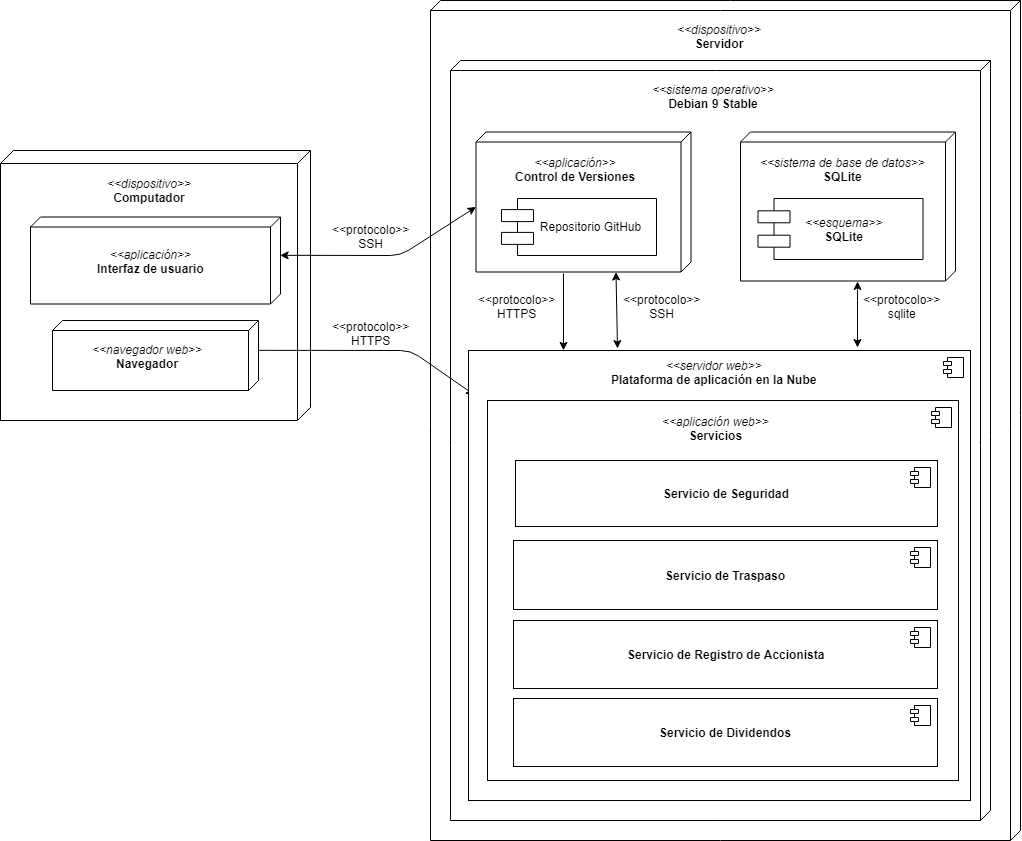

The diagram above was exported from draw.io. Its source (the exported page's mxGraphModel, read from the mxfile embedded in the PNG):
<mxGraphModel dx="1162" dy="596" grid="1" gridSize="10" guides="1" tooltips="1" connect="1" arrows="1" fold="1" page="1" pageScale="1" pageWidth="1169" pageHeight="826" background="#ffffff" math="0" shadow="0">
  <root>
    <mxCell id="0" />
    <mxCell id="1" parent="0" />
    <mxCell id="iiliu7Y4Lrq2fDbgSTaZ-44" value="" style="verticalAlign=top;align=left;spacingTop=8;spacingLeft=2;spacingRight=12;shape=cube;size=10;direction=south;fontStyle=4;html=1;" parent="1" vertex="1">
      <mxGeometry x="560" y="50" width="590" height="840" as="geometry" />
    </mxCell>
    <mxCell id="iiliu7Y4Lrq2fDbgSTaZ-45" value="&lt;div style=&quot;text-align: center&quot;&gt;&lt;br&gt;&lt;/div&gt;" style="verticalAlign=top;align=left;spacingTop=8;spacingLeft=2;spacingRight=12;shape=cube;size=13;direction=south;fontStyle=4;html=1;" parent="1" vertex="1">
      <mxGeometry x="130" y="200" width="310" height="270" as="geometry" />
    </mxCell>
    <mxCell id="iiliu7Y4Lrq2fDbgSTaZ-47" value="" style="verticalAlign=top;align=left;spacingTop=8;spacingLeft=2;spacingRight=12;shape=cube;size=10;direction=south;fontStyle=4;html=1;" parent="1" vertex="1">
      <mxGeometry x="580" y="110" width="540" height="760" as="geometry" />
    </mxCell>
    <mxCell id="iiliu7Y4Lrq2fDbgSTaZ-48" value="" style="verticalAlign=top;align=left;spacingTop=8;spacingLeft=2;spacingRight=12;shape=cube;size=10;direction=south;fontStyle=4;html=1;" parent="1" vertex="1">
      <mxGeometry x="160" y="266.5" width="250" height="87" as="geometry" />
    </mxCell>
    <mxCell id="iiliu7Y4Lrq2fDbgSTaZ-50" value="" style="verticalAlign=top;align=left;spacingTop=8;spacingLeft=2;spacingRight=12;shape=cube;size=10;direction=south;fontStyle=4;html=1;" parent="1" vertex="1">
      <mxGeometry x="182" y="370" width="206" height="70" as="geometry" />
    </mxCell>
    <mxCell id="iiliu7Y4Lrq2fDbgSTaZ-51" value="" style="verticalAlign=top;align=left;spacingTop=8;spacingLeft=2;spacingRight=12;shape=cube;size=10;direction=south;fontStyle=4;html=1;" parent="1" vertex="1">
      <mxGeometry x="605.5" y="181.5" width="215" height="140" as="geometry" />
    </mxCell>
    <mxCell id="iiliu7Y4Lrq2fDbgSTaZ-54" value="Repositorio GitHub" style="shape=component;align=left;spacingLeft=36;" parent="1" vertex="1">
      <mxGeometry x="631" y="248" width="155" height="57" as="geometry" />
    </mxCell>
    <mxCell id="iiliu7Y4Lrq2fDbgSTaZ-57" value="&lt;div style=&quot;text-align: center&quot;&gt;&lt;i&gt;&amp;lt;&amp;lt;dispositivo&amp;gt;&amp;gt;&lt;/i&gt;&lt;/div&gt;&lt;b&gt;&lt;div style=&quot;text-align: center&quot;&gt;Computador&lt;/div&gt;&lt;/b&gt;" style="text;html=1;resizable=0;points=[];autosize=1;align=left;verticalAlign=top;spacingTop=-4;" parent="1" vertex="1">
      <mxGeometry x="235" y="223.5" width="100" height="30" as="geometry" />
    </mxCell>
    <mxCell id="iiliu7Y4Lrq2fDbgSTaZ-58" value="&lt;div style=&quot;text-align: center&quot;&gt;&lt;i&gt;&amp;lt;&amp;lt;aplicación&amp;gt;&amp;gt;&lt;/i&gt;&lt;/div&gt;&lt;b&gt;&lt;div style=&quot;text-align: center&quot;&gt;Interfaz de usuario&lt;/div&gt;&lt;/b&gt;" style="text;html=1;resizable=0;points=[];autosize=1;align=left;verticalAlign=top;spacingTop=-4;" parent="1" vertex="1">
      <mxGeometry x="225" y="295" width="120" height="30" as="geometry" />
    </mxCell>
    <mxCell id="iiliu7Y4Lrq2fDbgSTaZ-59" value="&lt;div style=&quot;text-align: center&quot;&gt;&lt;i&gt;&amp;lt;&amp;lt;navegador web&amp;gt;&amp;gt;&lt;/i&gt;&lt;/div&gt;&lt;b&gt;&lt;div style=&quot;text-align: center&quot;&gt;Navegador&lt;/div&gt;&lt;/b&gt;" style="text;html=1;resizable=0;points=[];autosize=1;align=left;verticalAlign=top;spacingTop=-4;" parent="1" vertex="1">
      <mxGeometry x="220" y="390" width="130" height="30" as="geometry" />
    </mxCell>
    <mxCell id="iiliu7Y4Lrq2fDbgSTaZ-62" value="&lt;div style=&quot;text-align: center&quot;&gt;&lt;i&gt;&amp;lt;&amp;lt;dispositivo&amp;gt;&amp;gt;&lt;/i&gt;&lt;/div&gt;&lt;b&gt;&lt;div style=&quot;text-align: center&quot;&gt;Servidor&lt;/div&gt;&lt;/b&gt;" style="text;html=1;resizable=0;points=[];autosize=1;align=left;verticalAlign=top;spacingTop=-4;" parent="1" vertex="1">
      <mxGeometry x="805" y="70" width="100" height="30" as="geometry" />
    </mxCell>
    <mxCell id="iiliu7Y4Lrq2fDbgSTaZ-63" value="&lt;div style=&quot;text-align: center&quot;&gt;&lt;i&gt;&amp;lt;&amp;lt;sistema operativo&amp;gt;&amp;gt;&lt;/i&gt;&lt;/div&gt;&lt;b&gt;&lt;div style=&quot;text-align: center&quot;&gt;Debian 9 Stable&lt;/div&gt;&lt;/b&gt;" style="text;html=1;resizable=0;points=[];autosize=1;align=left;verticalAlign=top;spacingTop=-4;" parent="1" vertex="1">
      <mxGeometry x="780" y="130" width="140" height="30" as="geometry" />
    </mxCell>
    <mxCell id="iiliu7Y4Lrq2fDbgSTaZ-64" value="&lt;div style=&quot;text-align: center&quot;&gt;&lt;i&gt;&amp;lt;&amp;lt;aplicación&amp;gt;&amp;gt;&lt;/i&gt;&lt;/div&gt;&lt;b&gt;&lt;div style=&quot;text-align: center&quot;&gt;Control de Versiones&lt;/div&gt;&lt;/b&gt;" style="text;html=1;resizable=0;points=[];autosize=1;align=left;verticalAlign=top;spacingTop=-4;" parent="1" vertex="1">
      <mxGeometry x="643" y="203" width="140" height="30" as="geometry" />
    </mxCell>
    <mxCell id="iiliu7Y4Lrq2fDbgSTaZ-72" value="" style="verticalAlign=top;align=left;spacingTop=8;spacingLeft=2;spacingRight=12;shape=cube;size=10;direction=south;fontStyle=4;html=1;" parent="1" vertex="1">
      <mxGeometry x="870" y="181.5" width="215" height="149" as="geometry" />
    </mxCell>
    <mxCell id="iiliu7Y4Lrq2fDbgSTaZ-73" value="&lt;div style=&quot;text-align: center&quot;&gt;&lt;i&gt;&amp;lt;&amp;lt;sistema de base de datos&amp;gt;&amp;gt;&lt;/i&gt;&lt;/div&gt;&lt;b&gt;&lt;div style=&quot;text-align: center&quot;&gt;SQLite&lt;/div&gt;&lt;/b&gt;" style="text;html=1;resizable=0;points=[];autosize=1;align=left;verticalAlign=top;spacingTop=-4;" parent="1" vertex="1">
      <mxGeometry x="887.5" y="203" width="180" height="30" as="geometry" />
    </mxCell>
    <mxCell id="iiliu7Y4Lrq2fDbgSTaZ-74" value="" style="shape=component;align=left;spacingLeft=36;" parent="1" vertex="1">
      <mxGeometry x="887.5" y="248" width="165" height="61" as="geometry" />
    </mxCell>
    <mxCell id="iiliu7Y4Lrq2fDbgSTaZ-75" value="&lt;div style=&quot;text-align: center&quot;&gt;&lt;i&gt;&amp;lt;&amp;lt;esquema&amp;gt;&amp;gt;&lt;/i&gt;&lt;/div&gt;&lt;b&gt;&lt;div style=&quot;text-align: center&quot;&gt;SQLite&lt;/div&gt;&lt;/b&gt;" style="text;html=1;resizable=0;points=[];autosize=1;align=left;verticalAlign=top;spacingTop=-4;" parent="1" vertex="1">
      <mxGeometry x="932.5" y="263.5" width="90" height="30" as="geometry" />
    </mxCell>
    <mxCell id="iiliu7Y4Lrq2fDbgSTaZ-76" value="" style="endArrow=classic;html=1;exitX=0;exitY=0;exitDx=30;exitDy=0;exitPerimeter=0;" parent="1" source="iiliu7Y4Lrq2fDbgSTaZ-50" edge="1">
      <mxGeometry width="50" height="50" relative="1" as="geometry">
        <mxPoint x="470" y="540" as="sourcePoint" />
        <mxPoint x="604" y="444.43577235772364" as="targetPoint" />
        <Array as="points">
          <mxPoint x="540" y="400" />
        </Array>
      </mxGeometry>
    </mxCell>
    <mxCell id="iiliu7Y4Lrq2fDbgSTaZ-77" value="&amp;lt;&amp;lt;protocolo&amp;gt;&amp;gt;&lt;br&gt;&lt;div style=&quot;text-align: center&quot;&gt;&lt;span&gt;HTTPS&lt;/span&gt;&lt;/div&gt;" style="text;html=1;resizable=0;points=[];autosize=1;align=left;verticalAlign=top;spacingTop=-4;" parent="1" vertex="1">
      <mxGeometry x="460" y="366.5" width="90" height="30" as="geometry" />
    </mxCell>
    <mxCell id="iiliu7Y4Lrq2fDbgSTaZ-79" value="&amp;lt;&amp;lt;protocolo&amp;gt;&amp;gt;&lt;br&gt;&lt;div style=&quot;text-align: center&quot;&gt;&lt;span&gt;SSH&lt;/span&gt;&lt;/div&gt;" style="text;html=1;resizable=0;points=[];autosize=1;align=left;verticalAlign=top;spacingTop=-4;" parent="1" vertex="1">
      <mxGeometry x="460" y="270" width="90" height="30" as="geometry" />
    </mxCell>
    <mxCell id="iiliu7Y4Lrq2fDbgSTaZ-81" value="" style="endArrow=classic;startArrow=classic;html=1;exitX=0;exitY=0;exitDx=38.5;exitDy=0;exitPerimeter=0;entryX=0;entryY=0;entryDx=75;entryDy=215;entryPerimeter=0;" parent="1" source="iiliu7Y4Lrq2fDbgSTaZ-48" target="iiliu7Y4Lrq2fDbgSTaZ-51" edge="1">
      <mxGeometry width="50" height="50" relative="1" as="geometry">
        <mxPoint x="480" y="360" as="sourcePoint" />
        <mxPoint x="530" y="310" as="targetPoint" />
        <Array as="points">
          <mxPoint x="530" y="305" />
        </Array>
      </mxGeometry>
    </mxCell>
    <mxCell id="iiliu7Y4Lrq2fDbgSTaZ-82" value="" style="endArrow=classic;startArrow=classic;html=1;exitX=-0.001;exitY=0.213;exitDx=0;exitDy=0;exitPerimeter=0;" parent="1" edge="1">
      <mxGeometry width="50" height="50" relative="1" as="geometry">
        <mxPoint x="987" y="397" as="sourcePoint" />
        <mxPoint x="987" y="331" as="targetPoint" />
        <Array as="points">
          <mxPoint x="987" y="340" />
        </Array>
      </mxGeometry>
    </mxCell>
    <mxCell id="iiliu7Y4Lrq2fDbgSTaZ-84" value="&amp;lt;&amp;lt;protocolo&amp;gt;&amp;gt;&lt;br&gt;&lt;div style=&quot;text-align: center&quot;&gt;&lt;span&gt;sqlite&lt;/span&gt;&lt;/div&gt;" style="text;html=1;resizable=0;points=[];autosize=1;align=left;verticalAlign=top;spacingTop=-4;" parent="1" vertex="1">
      <mxGeometry x="991" y="340" width="90" height="30" as="geometry" />
    </mxCell>
    <mxCell id="iiliu7Y4Lrq2fDbgSTaZ-85" value="" style="endArrow=classic;html=1;entryX=0.189;entryY=0;entryDx=0;entryDy=0;entryPerimeter=0;" parent="1" target="LqRHZQPxfkJZRamDYjDb-4" edge="1">
      <mxGeometry width="50" height="50" relative="1" as="geometry">
        <mxPoint x="693" y="323" as="sourcePoint" />
        <mxPoint x="690" y="396" as="targetPoint" />
      </mxGeometry>
    </mxCell>
    <mxCell id="iiliu7Y4Lrq2fDbgSTaZ-86" value="&amp;lt;&amp;lt;protocolo&amp;gt;&amp;gt;&lt;br&gt;&lt;div style=&quot;text-align: center&quot;&gt;&lt;span&gt;HTTPS&lt;/span&gt;&lt;/div&gt;" style="text;html=1;resizable=0;points=[];autosize=1;align=left;verticalAlign=top;spacingTop=-4;" parent="1" vertex="1">
      <mxGeometry x="605.5" y="340" width="90" height="30" as="geometry" />
    </mxCell>
    <mxCell id="iiliu7Y4Lrq2fDbgSTaZ-87" value="" style="endArrow=classic;startArrow=classic;html=1;entryX=1.002;entryY=0.348;entryDx=0;entryDy=0;entryPerimeter=0;exitX=0.003;exitY=0.707;exitDx=0;exitDy=0;exitPerimeter=0;" parent="1" target="iiliu7Y4Lrq2fDbgSTaZ-51" edge="1">
      <mxGeometry width="50" height="50" relative="1" as="geometry">
        <mxPoint x="747" y="398" as="sourcePoint" />
        <mxPoint x="770" y="330" as="targetPoint" />
      </mxGeometry>
    </mxCell>
    <mxCell id="iiliu7Y4Lrq2fDbgSTaZ-88" value="&amp;lt;&amp;lt;protocolo&amp;gt;&amp;gt;&lt;br&gt;&lt;div style=&quot;text-align: center&quot;&gt;&lt;span&gt;SSH&lt;/span&gt;&lt;/div&gt;" style="text;html=1;resizable=0;points=[];autosize=1;align=left;verticalAlign=top;spacingTop=-4;" parent="1" vertex="1">
      <mxGeometry x="751" y="340" width="90" height="30" as="geometry" />
    </mxCell>
    <mxCell id="LqRHZQPxfkJZRamDYjDb-4" value="" style="html=1;" vertex="1" parent="1">
      <mxGeometry x="598" y="400" width="502" height="450" as="geometry" />
    </mxCell>
    <mxCell id="LqRHZQPxfkJZRamDYjDb-5" value="" style="shape=component;jettyWidth=8;jettyHeight=4;" vertex="1" parent="LqRHZQPxfkJZRamDYjDb-4">
      <mxGeometry x="1" width="20" height="20" relative="1" as="geometry">
        <mxPoint x="-27" y="7" as="offset" />
      </mxGeometry>
    </mxCell>
    <mxCell id="iiliu7Y4Lrq2fDbgSTaZ-70" value="&lt;div style=&quot;text-align: center&quot;&gt;&lt;i&gt;&amp;lt;&amp;lt;servidor web&amp;gt;&amp;gt;&lt;/i&gt;&lt;/div&gt;&lt;b&gt;&lt;div style=&quot;text-align: center&quot;&gt;Plataforma de aplicación en la Nube&lt;/div&gt;&lt;/b&gt;" style="text;html=1;resizable=0;points=[];autosize=1;align=left;verticalAlign=top;spacingTop=-4;" parent="LqRHZQPxfkJZRamDYjDb-4" vertex="1">
      <mxGeometry x="140.83283149269403" y="6.08196351957963" width="220" height="30" as="geometry" />
    </mxCell>
    <mxCell id="LqRHZQPxfkJZRamDYjDb-6" value="" style="html=1;" vertex="1" parent="LqRHZQPxfkJZRamDYjDb-4">
      <mxGeometry x="19" y="50" width="471" height="380" as="geometry" />
    </mxCell>
    <mxCell id="LqRHZQPxfkJZRamDYjDb-7" value="" style="shape=component;jettyWidth=8;jettyHeight=4;" vertex="1" parent="LqRHZQPxfkJZRamDYjDb-6">
      <mxGeometry x="1" width="20" height="20" relative="1" as="geometry">
        <mxPoint x="-27" y="7" as="offset" />
      </mxGeometry>
    </mxCell>
    <mxCell id="iiliu7Y4Lrq2fDbgSTaZ-71" value="&lt;div style=&quot;text-align: center&quot;&gt;&lt;i&gt;&amp;lt;&amp;lt;aplicación web&amp;gt;&amp;gt;&lt;/i&gt;&lt;/div&gt;&lt;b&gt;&lt;div style=&quot;text-align: center&quot;&gt;Servicios&lt;/div&gt;&lt;/b&gt;" style="text;html=1;resizable=0;points=[];autosize=1;align=left;verticalAlign=top;spacingTop=-4;" parent="LqRHZQPxfkJZRamDYjDb-6" vertex="1">
      <mxGeometry x="173.21432059151792" y="12.205011060150992" width="120" height="30" as="geometry" />
    </mxCell>
    <mxCell id="LqRHZQPxfkJZRamDYjDb-22" value="&lt;b&gt;Servicio de Registro de Accionista&lt;/b&gt;" style="html=1;" vertex="1" parent="LqRHZQPxfkJZRamDYjDb-6">
      <mxGeometry x="26" y="220" width="424" height="68" as="geometry" />
    </mxCell>
    <mxCell id="LqRHZQPxfkJZRamDYjDb-23" value="" style="shape=component;jettyWidth=8;jettyHeight=4;" vertex="1" parent="LqRHZQPxfkJZRamDYjDb-22">
      <mxGeometry x="1" width="20" height="20" relative="1" as="geometry">
        <mxPoint x="-27" y="7" as="offset" />
      </mxGeometry>
    </mxCell>
    <mxCell id="LqRHZQPxfkJZRamDYjDb-24" value="&lt;b&gt;Servicio de Dividendos&lt;/b&gt;&lt;br&gt;" style="html=1;" vertex="1" parent="LqRHZQPxfkJZRamDYjDb-6">
      <mxGeometry x="26" y="298" width="424" height="68" as="geometry" />
    </mxCell>
    <mxCell id="LqRHZQPxfkJZRamDYjDb-25" value="" style="shape=component;jettyWidth=8;jettyHeight=4;" vertex="1" parent="LqRHZQPxfkJZRamDYjDb-24">
      <mxGeometry x="1" width="20" height="20" relative="1" as="geometry">
        <mxPoint x="-27" y="7" as="offset" />
      </mxGeometry>
    </mxCell>
    <mxCell id="LqRHZQPxfkJZRamDYjDb-13" value="&lt;b&gt;Servicio de Seguridad&lt;/b&gt;&lt;br&gt;" style="html=1;" vertex="1" parent="LqRHZQPxfkJZRamDYjDb-6">
      <mxGeometry x="28" y="60" width="422" height="66" as="geometry" />
    </mxCell>
    <mxCell id="LqRHZQPxfkJZRamDYjDb-14" value="" style="shape=component;jettyWidth=8;jettyHeight=4;" vertex="1" parent="LqRHZQPxfkJZRamDYjDb-13">
      <mxGeometry x="1" width="20" height="20" relative="1" as="geometry">
        <mxPoint x="-27" y="7" as="offset" />
      </mxGeometry>
    </mxCell>
    <mxCell id="LqRHZQPxfkJZRamDYjDb-11" value="&lt;b&gt;Servicio de Traspaso&lt;/b&gt;" style="html=1;" vertex="1" parent="LqRHZQPxfkJZRamDYjDb-6">
      <mxGeometry x="26" y="140" width="424" height="69" as="geometry" />
    </mxCell>
    <mxCell id="LqRHZQPxfkJZRamDYjDb-12" value="" style="shape=component;jettyWidth=8;jettyHeight=4;" vertex="1" parent="LqRHZQPxfkJZRamDYjDb-11">
      <mxGeometry x="1" width="20" height="20" relative="1" as="geometry">
        <mxPoint x="-27" y="7" as="offset" />
      </mxGeometry>
    </mxCell>
  </root>
</mxGraphModel>